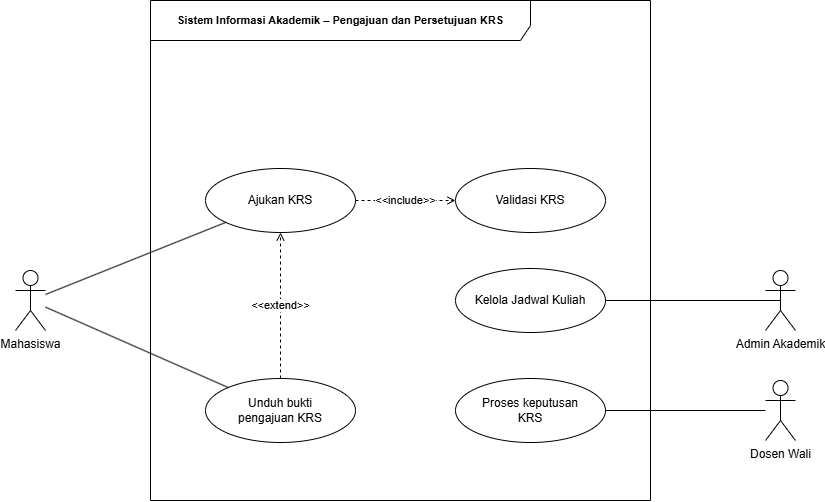

The diagram above was exported from draw.io. Its source (the exported page's mxGraphModel, read from the mxfile embedded in the PNG):
<mxGraphModel dx="1020" dy="564" grid="1" gridSize="10" guides="1" tooltips="1" connect="1" arrows="1" fold="1" page="1" pageScale="1" pageWidth="950" pageHeight="560" math="0" shadow="0">
  <root>
    <mxCell id="0" />
    <mxCell id="1" parent="0" />
    <mxCell id="frame" parent="1" style="shape=umlFrame;whiteSpace=wrap;html=1;width=380;height=40;fontSize=11;fontStyle=1;" value="Sistem Informasi Akademik – Pengajuan dan Persetujuan KRS" vertex="1">
      <mxGeometry height="500" width="500" x="230" y="30" as="geometry" />
    </mxCell>
    <mxCell id="A0" parent="1" style="shape=umlActor;verticalLabelPosition=bottom;verticalAlign=top;html=1;" value="Mahasiswa" vertex="1">
      <mxGeometry height="60" width="30" x="95" y="300" as="geometry" />
    </mxCell>
    <mxCell id="A1" parent="1" style="shape=umlActor;verticalLabelPosition=bottom;verticalAlign=top;html=1;" value="Dosen Wali" vertex="1">
      <mxGeometry height="60" width="30" x="845" y="410" as="geometry" />
    </mxCell>
    <mxCell id="UC01" parent="1" style="ellipse;whiteSpace=wrap;html=1;" value="Ajukan KRS" vertex="1">
      <mxGeometry height="64" width="150" x="285" y="198" as="geometry" />
    </mxCell>
    <mxCell id="UC02" parent="1" style="ellipse;whiteSpace=wrap;html=1;" value="Validasi KRS" vertex="1">
      <mxGeometry height="64" width="150" x="535" y="198" as="geometry" />
    </mxCell>
    <mxCell id="UC03" parent="1" style="ellipse;whiteSpace=wrap;html=1;" value="Unduh bukti&lt;br&gt;pengajuan KRS" vertex="1">
      <mxGeometry height="64" width="150" x="285" y="408" as="geometry" />
    </mxCell>
    <mxCell id="UC04" parent="1" style="ellipse;whiteSpace=wrap;html=1;" value="Proses keputusan&lt;br&gt;KRS" vertex="1">
      <mxGeometry height="64" width="150" x="535" y="408" as="geometry" />
    </mxCell>
    <mxCell id="e1" edge="1" parent="1" source="A0" style="endArrow=none;html=1;" target="UC01">
      <mxGeometry relative="1" as="geometry" />
    </mxCell>
    <mxCell id="e2" edge="1" parent="1" source="A0" style="endArrow=none;html=1;" target="UC03">
      <mxGeometry relative="1" as="geometry" />
    </mxCell>
    <mxCell id="e4" edge="1" parent="1" source="A1" style="endArrow=none;html=1;" target="UC04">
      <mxGeometry relative="1" as="geometry" />
    </mxCell>
    <mxCell id="inc" edge="1" parent="1" source="UC01" style="endArrow=open;endFill=0;dashed=1;html=1;" target="UC02" value="&amp;lt;&amp;lt;include&amp;gt;&amp;gt;">
      <mxGeometry relative="1" as="geometry" />
    </mxCell>
    <mxCell id="ext" edge="1" parent="1" source="UC03" style="endArrow=open;endFill=0;dashed=1;html=1;" target="UC01" value="&amp;lt;&amp;lt;extend&amp;gt;&amp;gt;">
      <mxGeometry relative="1" as="geometry" />
    </mxCell>
    <mxCell id="Mr7_doGsonnY9K6ISCzl-3" edge="1" parent="1" source="Mr7_doGsonnY9K6ISCzl-1" style="edgeStyle=none;html=1;exitX=0.5;exitY=0.5;exitDx=0;exitDy=0;exitPerimeter=0;entryX=1;entryY=0.5;entryDx=0;entryDy=0;endArrow=none;endFill=0;" target="Mr7_doGsonnY9K6ISCzl-2">
      <mxGeometry relative="1" as="geometry" />
    </mxCell>
    <mxCell id="Mr7_doGsonnY9K6ISCzl-1" parent="1" style="shape=umlActor;verticalLabelPosition=bottom;verticalAlign=top;html=1;" value="Admin Akademik&lt;div&gt;&lt;br&gt;&lt;/div&gt;" vertex="1">
      <mxGeometry height="60" width="30" x="845" y="300" as="geometry" />
    </mxCell>
    <mxCell id="Mr7_doGsonnY9K6ISCzl-2" parent="1" style="ellipse;whiteSpace=wrap;html=1;" value="Kelola Jadwal Kuliah" vertex="1">
      <mxGeometry height="64" width="150" x="535" y="298" as="geometry" />
    </mxCell>
  </root>
</mxGraphModel>